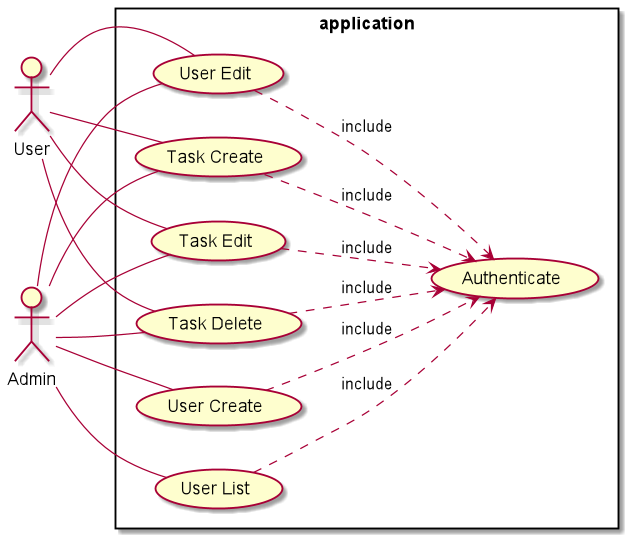

The diagram above was rendered by PlantUML. Its source (embedded in the PNG):
@startuml
'https://plantuml.com/use-case-diagram
left to right direction
skinparam packageStyle rect
actor User
actor Admin

rectangle application{
User -- (User Edit)
User -- (Task Create)
User -- (Task Edit)
User -- (Task Delete)

Admin -- (User Create)
Admin -- (User Edit)
Admin -- (User List)
Admin -- (Task Create)
Admin -- (Task Edit)
Admin -- (Task Delete)

(User List).->(Authenticate): include
(User Create).->(Authenticate): include
(User Edit).->(Authenticate): include
(Task Create).->(Authenticate): include
(Task Edit).->(Authenticate): include
(Task Delete).->(Authenticate): include
}


@enduml